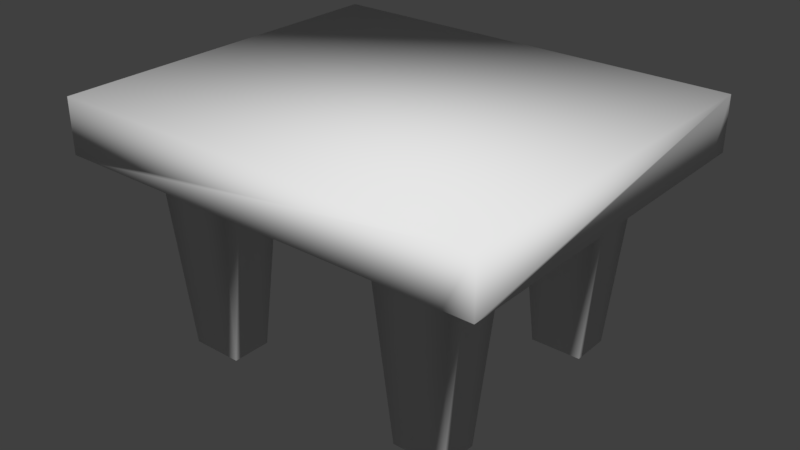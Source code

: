 # Source: simple_table_02.blend  (saved by Blender 2.79.0; exported with 4.5.12 LTS)
import bpy
from mathutils import Matrix  # noqa: F401  (used for matrix-valued properties, if any)

bpy.ops.wm.read_factory_settings(use_empty=True)
scene = bpy.context.scene
scene.name = 'Scene'

# ---- collections
col_collection_1 = bpy.data.collections.new('Collection 1'); scene.collection.children.link(col_collection_1)

# ---- world
world_world = bpy.data.worlds.new('World'); scene.world = world_world
world_world.color = (0.05088, 0.05088, 0.05088)
world_world.use_sun_shadow = False
world_world.sun_shadow_jitter_overblur = 0.0
world_world.cycles.sampling_method = 'MANUAL'

# ---- meshes
me_cube_001 = bpy.data.meshes.new('Cube.001')
me_cube_001.from_pydata([(-1.177, -1.0, -0.148), (-1.177, -1.0, 0.148), (-1.177, 1.0, -0.148), (-1.177, 1.0, 0.148), (1.177, -1.0, -0.148), (1.177, -1.0, 0.148), (1.177, 1.0, -0.148), (1.177, 1.0, 0.148), (-1.177, 0.0, -0.148), (-1.192e-07, 1.0, -0.148), (1.177, 0.0, -0.148), (0.0, -1.0, -0.148), (-5.96e-08, 0.0, -0.148), (-1.177, -0.5, -0.148), (-0.5883, 1.0, -0.148), (1.177, 0.5, -0.148), (0.5883, -1.0, -0.148), (-1.177, 0.5, -0.148), (0.5883, 1.0, -0.148), (1.177, -0.5, -0.148), (-0.5883, -1.0, -0.148), (-2.98e-08, -0.5, -0.148), (-8.941e-08, 0.5, -0.148), (-0.5883, 0.0, -0.148), (0.5883, 0.0, -0.148), (-1.177, -0.75, -0.148), (-0.8824, 1.0, -0.148), (1.177, 0.75, -0.148), (0.8824, -1.0, -0.148), (-1.177, 0.25, -0.148), (0.2941, 1.0, -0.148), (1.177, -0.25, -0.148), (-0.2941, -1.0, -0.148), (-1.49e-08, -0.75, -0.148), (-7.451e-08, 0.25, -0.148), (-0.8824, 0.0, -0.148), (0.2941, 0.0, -0.148), (-1.177, -0.25, -0.148), (-0.2941, 1.0, -0.148), (1.177, 0.25, -0.148), (0.2941, -1.0, -0.148), (-1.177, 0.75, -0.148), (0.8824, 1.0, -0.148), (1.177, -0.75, -0.148), (-0.8824, -1.0, -0.148), (-4.47e-08, -0.25, -0.148), (-1.043e-07, 0.75, -0.148), (-0.2941, 0.0, -0.148), (0.8824, 0.0, -0.148), (0.5883, 0.25, -0.148), (0.5883, 0.6708, -1.209), (0.2941, 0.5, -0.148), (0.8032, 0.5, -1.209), (-0.5883, 0.25, -0.148), (-0.5883, 0.6708, -1.209), (-0.8032, 0.5, -1.209), (-0.2941, 0.5, -0.148), (-0.5883, -0.6708, -1.209), (-0.5883, -0.25, -0.148), (-0.8032, -0.5, -1.209), (-0.2941, -0.5, -0.148), (0.5883, -0.6708, -1.209), (0.5883, -0.25, -0.148), (0.2941, -0.5, -0.148), (0.8032, -0.5, -1.209), (0.8824, -0.25, -0.148), (0.2941, -0.25, -0.148), (0.2941, -0.75, -0.148), (-0.2941, -0.25, -0.148), (-0.8824, -0.25, -0.148), (-0.8032, -0.6708, -1.209), (-0.2941, 0.75, -0.148), (-0.8032, 0.6708, -1.209), (-0.8824, 0.25, -0.148), (0.8032, 0.6708, -1.209), (0.2941, 0.75, -0.148), (0.2941, 0.25, -0.148), (0.8824, 0.25, -0.148), (-0.2941, 0.25, -0.148), (-0.2941, -0.75, -0.148), (0.8032, -0.6708, -1.209), (-1.177, -0.875, -0.148), (-1.029, 1.0, -0.148), (1.177, 0.875, -0.148), (1.029, -1.0, -0.148), (-1.177, 0.125, -0.148), (0.1471, 1.0, -0.148), (1.177, -0.125, -0.148), (-0.1471, -1.0, -0.148), (-7.451e-09, -0.875, -0.148), (-6.706e-08, 0.125, -0.148), (-1.029, 0.0, -0.148), (0.1471, 0.0, -0.148), (-1.177, -0.375, -0.148), (-0.4412, 1.0, -0.148), (1.177, 0.375, -0.148), (0.4412, -1.0, -0.148), (-1.177, 0.625, -0.148), (0.7354, 1.0, -0.148), (1.177, -0.625, -0.148), (-0.7354, -1.0, -0.148), (-3.725e-08, -0.375, -0.148), (-9.686e-08, 0.625, -0.148), (-0.4412, 0.0, -0.148), (0.7354, 0.0, -0.148), (0.5883, 0.125, -0.148), (0.1471, 0.5, -0.148), (-0.5883, 0.125, -0.148), (-1.029, 0.5, -0.148), (-0.5204, 0.5, -1.209), (-0.5883, -0.875, -0.148), (-0.5883, -0.4542, -1.209), (-1.029, -0.5, -0.148), (-0.5204, -0.5, -1.209), (0.5883, -0.875, -0.148), (0.5883, -0.4542, -1.209), (0.1471, -0.5, -0.148), (-1.177, -0.625, -0.148), (-0.7354, 1.0, -0.148), (1.177, 0.625, -0.148), (0.7354, -1.0, -0.148), (-1.177, 0.375, -0.148), (0.4412, 1.0, -0.148), (1.177, -0.375, -0.148), (-0.4412, -1.0, -0.148), (-2.235e-08, -0.625, -0.148), (-8.196e-08, 0.375, -0.148), (-0.7354, 0.0, -0.148), (0.4412, 0.0, -0.148), (-1.177, -0.125, -0.148), (-0.1471, 1.0, -0.148), (1.177, 0.125, -0.148), (0.1471, -1.0, -0.148), (-1.177, 0.875, -0.148), (1.029, 1.0, -0.148), (1.177, -0.875, -0.148), (-1.029, -1.0, -0.148), (-5.215e-08, -0.125, -0.148), (-1.118e-07, 0.875, -0.148), (-0.1471, 0.0, -0.148), (1.029, 0.0, -0.148), (0.5883, 0.4542, -1.209), (0.5883, 0.875, -0.148), (0.5204, 0.5, -1.209), (1.029, 0.5, -0.148), (-0.5883, 0.4542, -1.209), (-0.5883, 0.875, -0.148), (-0.1471, 0.5, -0.148), (-0.5883, -0.125, -0.148), (-0.1471, -0.5, -0.148), (0.5883, -0.125, -0.148), (0.5204, -0.5, -1.209), (1.029, -0.5, -0.148), (0.8032, -0.4542, -1.209), (0.8824, -0.125, -0.148), (0.7354, -0.25, -0.148), (1.029, -0.25, -0.148), (0.2941, -0.375, -0.148), (0.2941, -0.125, -0.148), (0.1471, -0.25, -0.148), (0.4412, -0.25, -0.148), (0.2941, -0.875, -0.148), (0.2941, -0.625, -0.148), (0.1471, -0.75, -0.148), (0.5204, -0.6708, -1.209), (-0.2941, -0.375, -0.148), (-0.2941, -0.125, -0.148), (-0.4412, -0.25, -0.148), (-0.1471, -0.25, -0.148), (-0.8032, -0.4542, -1.209), (-0.8824, -0.125, -0.148), (-1.029, -0.25, -0.148), (-0.7354, -0.25, -0.148), (-0.8824, -0.875, -0.148), (-0.8032, -0.625, -1.209), (-1.029, -0.75, -0.148), (-0.7354, -0.6708, -1.209), (-0.2941, 0.625, -0.148), (-0.2941, 0.875, -0.148), (-0.5204, 0.6708, -1.209), (-0.1471, 0.75, -0.148), (-0.8032, 0.625, -1.209), (-0.8824, 0.875, -0.148), (-1.029, 0.75, -0.148), (-0.7354, 0.6708, -1.209), (-0.8824, 0.125, -0.148), (-0.8032, 0.4542, -1.209), (-1.029, 0.25, -0.148), (-0.7354, 0.25, -0.148), (0.8032, 0.625, -1.209), (0.8824, 0.875, -0.148), (0.7354, 0.6708, -1.209), (1.029, 0.75, -0.148), (0.2941, 0.625, -0.148), (0.2941, 0.875, -0.148), (0.1471, 0.75, -0.148), (0.5204, 0.6708, -1.209), (0.2941, 0.125, -0.148), (0.2941, 0.375, -0.148), (0.1471, 0.25, -0.148), (0.4412, 0.25, -0.148), (0.8824, 0.125, -0.148), (0.8032, 0.4542, -1.209), (0.7354, 0.25, -0.148), (1.029, 0.25, -0.148), (-0.2941, 0.125, -0.148), (-0.2941, 0.375, -0.148), (-0.4412, 0.25, -0.148), (-0.1471, 0.25, -0.148), (-0.2941, -0.875, -0.148), (-0.2941, -0.625, -0.148), (-0.5204, -0.6708, -1.209), (-0.1471, -0.75, -0.148), (0.8824, -0.875, -0.148), (0.8032, -0.625, -1.209), (0.7354, -0.6708, -1.209), (1.029, -0.75, -0.148), (1.029, -0.625, -0.148), (0.7354, -0.875, -0.148), (-0.1471, -0.625, -0.148), (-0.5204, -0.625, -1.209), (-0.4412, -0.875, -0.148), (-0.1471, 0.375, -0.148), (-0.5204, 0.4542, -1.209), (-0.4412, 0.125, -0.148), (1.029, 0.375, -0.148), (0.7354, 0.4542, -1.209), (0.7354, 0.125, -0.148), (0.5204, 0.4542, -1.209), (0.1471, 0.375, -0.148), (0.1471, 0.125, -0.148), (0.4412, 0.875, -0.148), (0.1471, 0.875, -0.148), (0.1471, 0.625, -0.148), (1.029, 0.875, -0.148), (0.7354, 0.875, -0.148), (-0.7354, 0.4542, -1.209), (-1.029, 0.375, -0.148), (-1.029, 0.125, -0.148), (-0.7354, 0.875, -0.148), (-1.029, 0.875, -0.148), (-1.029, 0.625, -0.148), (-0.1471, 0.875, -0.148), (-0.4412, 0.875, -0.148), (-0.5204, 0.625, -1.209), (-1.029, -0.625, -0.148), (-1.029, -0.875, -0.148), (-0.7354, -0.125, -0.148), (-1.029, -0.125, -0.148), (-1.029, -0.375, -0.148), (-0.1471, -0.125, -0.148), (-0.4412, -0.125, -0.148), (-0.5204, -0.4542, -1.209), (0.5204, -0.625, -1.209), (0.1471, -0.625, -0.148), (0.1471, -0.875, -0.148), (0.4412, -0.125, -0.148), (0.1471, -0.125, -0.148), (0.1471, -0.375, -0.148), (1.029, -0.125, -0.148), (0.7354, -0.125, -0.148), (0.7354, -0.4542, -1.209), (1.029, -0.375, -0.148), (0.5204, -0.4542, -1.209), (0.4412, -0.875, -0.148), (-0.1471, -0.375, -0.148), (-0.7354, -0.4542, -1.209), (-0.7354, -0.875, -0.148), (-0.1471, 0.625, -0.148), (-0.7354, 0.125, -0.148), (1.029, 0.625, -0.148), (0.5204, 0.625, -1.209), (0.4412, 0.125, -0.148), (1.029, 0.125, -0.148), (-0.1471, 0.125, -0.148), (-0.1471, -0.875, -0.148), (1.029, -0.875, -0.148), (0.8824, -0.375, -0.148), (0.8824, -0.5, -0.148), (-0.8824, -0.375, -0.148), (-0.8824, -0.5, -0.148), (-0.8824, -0.625, -0.148), (-0.8824, -0.75, -0.148), (-0.7354, -0.75, -0.148), (-0.4412, 0.75, -0.148), (-0.5883, 0.75, -0.148), (-0.8824, 0.625, -0.148), (-0.8824, 0.5, -0.148), (-0.7354, 0.75, -0.148), (-0.8824, 0.75, -0.148), (0.8824, 0.625, -0.148), (0.8824, 0.5, -0.148), (0.7354, 0.75, -0.148), (0.5883, 0.75, -0.148), (-0.4412, -0.75, -0.148), (-0.5883, -0.75, -0.148), (0.8824, -0.625, -0.148), (0.8824, -0.75, -0.148), (0.7354, -0.75, -0.148), (0.5883, -0.75, -0.148), (0.4412, -0.75, -0.148), (-0.8824, 0.375, -0.148), (0.8824, 0.75, -0.148), (0.4412, 0.75, -0.148), (0.8824, 0.375, -0.148), (-0.4412, -0.625, -0.148), (-0.4412, -0.5, -0.148), (-0.4412, 0.5, -0.148), (-0.4412, 0.375, -0.148), (-0.5883, 0.375, -0.148), (0.7354, 0.375, -0.148), (0.5883, 0.375, -0.148), (0.4412, 0.5, -0.148), (0.4412, 0.375, -0.148), (-0.7354, 0.375, -0.148), (-0.4412, 0.625, -0.148), (-0.4412, -0.375, -0.148), (-0.5883, -0.375, -0.148), (0.4412, -0.625, -0.148), (0.4412, -0.5, -0.148), (0.7354, -0.375, -0.148), (0.5883, -0.375, -0.148), (0.4412, -0.375, -0.148), (-0.7354, -0.375, -0.148), (0.4412, 0.625, -0.148)], [], [(0, 1, 3, 2, 133, 41, 97, 17, 121, 29, 85, 8, 129, 37, 93, 13, 117, 25, 81), (2, 3, 7, 6, 134, 42, 98, 18, 122, 30, 86, 9, 130, 38, 94, 14, 118, 26, 82), (6, 7, 5, 4, 135, 43, 99, 19, 123, 31, 87, 10, 131, 39, 95, 15, 119, 27, 83), (4, 5, 1, 0, 136, 44, 100, 20, 124, 32, 88, 11, 132, 40, 96, 16, 120, 28, 84), (276, 135, 4, 84), (7, 3, 1, 5), (275, 89, 11, 88), (274, 90, 12, 139), (273, 131, 10, 140), (272, 105, 24, 128), (270, 119, 15, 144), (269, 107, 23, 127), (268, 102, 22, 147), (267, 110, 20, 100), (265, 101, 21, 149), (264, 114, 16, 96), (262, 123, 19, 152), (215, 61, 164, 253, 151, 263, 115, 261, 153, 64, 214, 80), (260, 154, 65, 155), (259, 87, 31, 156), (258, 157, 63, 116), (257, 158, 66, 159), (256, 150, 62, 160), (255, 161, 40, 132), (254, 162, 67, 163), (316, 165, 60, 306), (251, 166, 68, 167), (250, 137, 45, 168), (249, 279, 280, 112), (248, 170, 69, 171), (247, 148, 58, 172), (246, 173, 44, 136), (245, 281, 282, 175), (315, 177, 56, 307), (243, 178, 71, 284), (242, 138, 46, 180), (241, 286, 287, 108), (240, 182, 289, 183), (239, 146, 285, 288), (238, 185, 35, 91), (237, 301, 73, 187), (314, 309, 53, 188), (235, 190, 302, 292), (234, 83, 27, 192), (233, 193, 51, 106), (232, 194, 75, 195), (231, 142, 293, 303), (230, 197, 36, 92), (229, 198, 76, 199), (313, 311, 49, 200), (227, 201, 48, 104), (310, 304, 77, 203), (225, 95, 39, 204), (224, 205, 47, 103), (308, 206, 78, 207), (222, 126, 34, 208), (221, 209, 32, 124), (305, 210, 79, 294), (219, 125, 33, 212), (218, 213, 28, 120), (52, 202, 226, 141, 228, 143, 271, 196, 50, 191, 74, 189), (217, 99, 43, 216), (296, 217, 216, 297), (278, 152, 217, 296), (152, 19, 99, 217), (114, 218, 120, 16), (299, 298, 218, 114), (298, 297, 213, 218), (210, 219, 212, 79), (60, 149, 219, 210), (149, 21, 125, 219), (306, 60, 210, 305), (110, 221, 124, 20), (295, 294, 221, 110), (294, 79, 209, 221), (206, 222, 208, 78), (56, 147, 222, 206), (147, 22, 126, 222), (309, 308, 207, 53), (307, 56, 206, 308), (107, 224, 103, 23), (53, 207, 224, 107), (207, 78, 205, 224), (304, 225, 204, 77), (291, 144, 225, 304), (144, 15, 95, 225), (311, 310, 203, 49), (105, 227, 104, 24), (49, 203, 227, 105), (203, 77, 201, 227), (198, 313, 200, 76), (51, 312, 313, 198), (126, 229, 199, 34), (22, 106, 229, 126), (106, 51, 198, 229), (90, 230, 92, 12), (34, 199, 230, 90), (199, 76, 197, 230), (194, 231, 303, 75), (30, 122, 231, 194), (122, 18, 142, 231), (138, 232, 195, 46), (9, 86, 232, 138), (86, 30, 194, 232), (102, 233, 106, 22), (46, 195, 233, 102), (195, 75, 193, 233), (190, 234, 192, 302), (42, 134, 234, 190), (134, 6, 83, 234), (142, 235, 292, 293), (18, 98, 235, 142), (98, 42, 190, 235), (169, 266, 111, 252, 113, 220, 211, 57, 176, 70, 174, 59), (301, 314, 188, 73), (121, 237, 187, 29), (17, 108, 237, 121), (108, 287, 301, 237), (85, 238, 91, 8), (29, 187, 238, 85), (187, 73, 185, 238), (182, 239, 288, 289), (26, 118, 239, 182), (118, 14, 146, 239), (133, 240, 183, 41), (2, 82, 240, 133), (82, 26, 182, 240), (97, 241, 108, 17), (41, 183, 241, 97), (183, 289, 286, 241), (178, 242, 180, 71), (38, 130, 242, 178), (130, 9, 138, 242), (146, 243, 284, 285), (14, 94, 243, 146), (94, 38, 178, 243), (284, 71, 177, 315), (184, 54, 179, 244, 109, 223, 145, 236, 186, 55, 181, 72), (117, 245, 175, 25), (13, 112, 245, 117), (112, 280, 281, 245), (81, 246, 136, 0), (25, 175, 246, 81), (175, 282, 173, 246), (170, 247, 172, 69), (35, 127, 247, 170), (127, 23, 148, 247), (129, 248, 171, 37), (8, 91, 248, 129), (91, 35, 170, 248), (93, 249, 112, 13), (37, 171, 249, 93), (171, 69, 279, 249), (166, 250, 168, 68), (47, 139, 250, 166), (139, 12, 137, 250), (148, 251, 167, 58), (23, 103, 251, 148), (103, 47, 166, 251), (58, 167, 316, 317), (167, 68, 165, 316), (162, 318, 300, 67), (63, 319, 318, 162), (125, 254, 163, 33), (21, 116, 254, 125), (116, 63, 162, 254), (89, 255, 132, 11), (33, 163, 255, 89), (163, 67, 161, 255), (158, 256, 160, 66), (36, 128, 256, 158), (128, 24, 150, 256), (137, 257, 159, 45), (12, 92, 257, 137), (92, 36, 158, 257), (101, 258, 116, 21), (45, 159, 258, 101), (159, 66, 157, 258), (154, 259, 156, 65), (48, 140, 259, 154), (140, 10, 87, 259), (150, 260, 155, 62), (24, 104, 260, 150), (104, 48, 154, 260), (62, 155, 320, 321), (155, 65, 277, 320), (277, 262, 152, 278), (65, 156, 262, 277), (156, 31, 123, 262), (157, 322, 319, 63), (66, 160, 322, 157), (160, 62, 321, 322), (161, 264, 96, 40), (67, 300, 264, 161), (300, 299, 114, 264), (165, 265, 149, 60), (68, 168, 265, 165), (168, 45, 101, 265), (69, 172, 323, 279), (172, 58, 317, 323), (173, 267, 100, 44), (282, 283, 267, 173), (283, 295, 110, 267), (177, 268, 147, 56), (71, 180, 268, 177), (180, 46, 102, 268), (185, 269, 127, 35), (73, 188, 269, 185), (188, 53, 107, 269), (290, 270, 144, 291), (302, 192, 270, 290), (192, 27, 119, 270), (193, 324, 312, 51), (75, 303, 324, 193), (197, 272, 128, 36), (76, 200, 272, 197), (200, 49, 105, 272), (201, 273, 140, 48), (77, 204, 273, 201), (204, 39, 131, 273), (205, 274, 139, 47), (78, 208, 274, 205), (208, 34, 90, 274), (209, 275, 88, 32), (79, 212, 275, 209), (212, 33, 89, 275), (213, 276, 84, 28), (297, 216, 276, 213), (216, 43, 135, 276), (64, 153, 277, 278), (169, 59, 280, 279), (174, 70, 282, 281), (70, 176, 283, 282), (179, 54, 285, 284), (181, 55, 287, 286), (184, 72, 289, 288), (52, 189, 290, 291), (191, 50, 293, 292), (57, 211, 294, 295), (80, 214, 296, 297), (61, 215, 298, 299), (164, 61, 299, 300), (59, 174, 281, 280), (176, 57, 295, 283), (72, 181, 286, 289), (54, 184, 288, 285), (55, 186, 301, 287), (189, 74, 302, 290), (74, 191, 292, 302), (50, 196, 303, 293), (202, 52, 291, 304), (214, 64, 278, 296), (215, 80, 297, 298), (211, 220, 305, 294), (220, 113, 306, 305), (223, 109, 307, 308), (145, 223, 308, 309), (141, 226, 310, 311), (226, 202, 304, 310), (143, 228, 313, 312), (228, 141, 311, 313), (186, 236, 314, 301), (236, 145, 309, 314), (109, 244, 315, 307), (244, 179, 284, 315), (113, 252, 316, 306), (252, 111, 317, 316), (253, 164, 300, 318), (151, 253, 318, 319), (261, 115, 321, 320), (153, 261, 320, 277), (263, 151, 319, 322), (115, 263, 322, 321), (266, 169, 279, 323), (111, 266, 323, 317), (271, 143, 312, 324), (196, 271, 324, 303)])
me_cube_001.polygons.foreach_set('use_smooth', [True] * 277)
me_cube_001.use_remesh_preserve_volume = False
me_cube_001.use_remesh_preserve_attributes = False
me_cube_001.use_mirror_vertex_groups = False
me_cube_001.update()

# ---- objects
ob_cube = bpy.data.objects.new('Cube', me_cube_001)

# ---- transforms, parenting, visibility, modifiers, constraints
ob_cube.location = (0.1766, 0.0, 1.217)
ob_cube.lineart.crease_threshold = 0.0

# ---- collection membership
col_collection_1.objects.link(ob_cube)

# ---- scene / render settings (as saved in the file)
scene.frame_start = 1; scene.frame_end = 250; scene.frame_set(1)
scene.render.engine = 'BLENDER_EEVEE_NEXT'
scene.render.resolution_percentage = 50
scene.render.dither_intensity = 0.0
scene.cycles.use_denoising = False
scene.cycles.samples = 128
scene.cycles.sampling_pattern = 'TABULATED_SOBOL'
scene.cycles.use_adaptive_sampling = False
scene.cycles.use_light_tree = False
scene.cycles.blur_glossy = 0.0
scene.cycles.sample_clamp_indirect = 0.0
scene.view_settings.view_transform = 'Standard'
bpy.context.view_layer.update()

# ---- added for rendering (the .blend has no active camera and no usable light): camera, sun
cam_auto = bpy.data.cameras.new('AutoCamera')
cam_auto.lens = 50.0
cam_auto.sensor_width = 36.0
cam_auto.clip_end = 1000.0
ob_auto_camera = bpy.data.objects.new('AutoCamera', cam_auto)
scene.collection.objects.link(ob_auto_camera)
ob_auto_camera.location = (3.29743, -3.74503, 3.18373)
ob_auto_camera.rotation_euler = (1.09748, -7.21219e-08, 0.694738)
scene.camera = ob_auto_camera
light_auto_sun = bpy.data.lights.new('AutoSun', 'SUN')
light_auto_sun.energy = 3.0
light_auto_sun.angle = 0.0523599
ob_auto_sun = bpy.data.objects.new('AutoSun', light_auto_sun)
scene.collection.objects.link(ob_auto_sun)
ob_auto_sun.rotation_euler = (0.872665, 0.174533, 0.523599)
bpy.context.view_layer.update()
